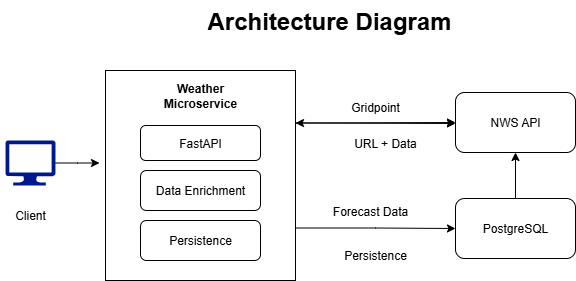

The diagram above was exported from draw.io. Its source (the exported page's mxGraphModel, read from the mxfile embedded in the PNG):
<mxGraphModel dx="1042" dy="527" grid="1" gridSize="10" guides="1" tooltips="1" connect="1" arrows="1" fold="1" page="1" pageScale="1" pageWidth="850" pageHeight="1100" math="0" shadow="0">
  <root>
    <mxCell id="0" />
    <mxCell id="1" parent="0" />
    <mxCell id="jVIau2IppYgO_Od_Crjk-16" value="" style="edgeStyle=orthogonalEdgeStyle;rounded=0;orthogonalLoop=1;jettySize=auto;html=1;" edge="1" parent="1" source="jVIau2IppYgO_Od_Crjk-12">
      <mxGeometry relative="1" as="geometry">
        <mxPoint x="219" y="222.5" as="targetPoint" />
      </mxGeometry>
    </mxCell>
    <mxCell id="jVIau2IppYgO_Od_Crjk-12" value="" style="sketch=0;aspect=fixed;pointerEvents=1;shadow=0;dashed=0;html=1;strokeColor=none;labelPosition=center;verticalLabelPosition=bottom;verticalAlign=top;align=center;fillColor=#00188D;shape=mxgraph.azure.computer" vertex="1" parent="1">
      <mxGeometry x="125" y="200" width="50" height="45" as="geometry" />
    </mxCell>
    <mxCell id="jVIau2IppYgO_Od_Crjk-13" value="Client" style="text;html=1;align=center;verticalAlign=middle;whiteSpace=wrap;rounded=0;" vertex="1" parent="1">
      <mxGeometry x="120" y="260" width="60" height="30" as="geometry" />
    </mxCell>
    <mxCell id="jVIau2IppYgO_Od_Crjk-35" style="edgeStyle=orthogonalEdgeStyle;rounded=0;orthogonalLoop=1;jettySize=auto;html=1;exitX=1;exitY=0.75;exitDx=0;exitDy=0;entryX=0;entryY=0.5;entryDx=0;entryDy=0;" edge="1" parent="1" source="jVIau2IppYgO_Od_Crjk-17" target="jVIau2IppYgO_Od_Crjk-31">
      <mxGeometry relative="1" as="geometry" />
    </mxCell>
    <mxCell id="jVIau2IppYgO_Od_Crjk-17" value="" style="rounded=0;whiteSpace=wrap;html=1;" vertex="1" parent="1">
      <mxGeometry x="225" y="130" width="190" height="210" as="geometry" />
    </mxCell>
    <mxCell id="jVIau2IppYgO_Od_Crjk-18" value="&lt;b&gt;Weather Microservice&lt;/b&gt;" style="text;html=1;align=center;verticalAlign=middle;whiteSpace=wrap;rounded=0;" vertex="1" parent="1">
      <mxGeometry x="275" y="140" width="90" height="30" as="geometry" />
    </mxCell>
    <mxCell id="jVIau2IppYgO_Od_Crjk-19" value="FastAPI" style="rounded=1;whiteSpace=wrap;html=1;" vertex="1" parent="1">
      <mxGeometry x="260" y="185" width="120" height="35" as="geometry" />
    </mxCell>
    <mxCell id="jVIau2IppYgO_Od_Crjk-22" value="Persistence" style="rounded=1;whiteSpace=wrap;html=1;" vertex="1" parent="1">
      <mxGeometry x="260" y="280" width="120" height="40" as="geometry" />
    </mxCell>
    <mxCell id="jVIau2IppYgO_Od_Crjk-23" value="Data Enrichment" style="rounded=1;whiteSpace=wrap;html=1;" vertex="1" parent="1">
      <mxGeometry x="260" y="230" width="120" height="40" as="geometry" />
    </mxCell>
    <mxCell id="jVIau2IppYgO_Od_Crjk-25" value="NWS API" style="rounded=1;whiteSpace=wrap;html=1;" vertex="1" parent="1">
      <mxGeometry x="575" y="152" width="120" height="60" as="geometry" />
    </mxCell>
    <mxCell id="jVIau2IppYgO_Od_Crjk-26" value="" style="endArrow=classic;html=1;rounded=0;exitX=1;exitY=0.25;exitDx=0;exitDy=0;entryX=0;entryY=0.5;entryDx=0;entryDy=0;" edge="1" parent="1" source="jVIau2IppYgO_Od_Crjk-17" target="jVIau2IppYgO_Od_Crjk-25">
      <mxGeometry width="50" height="50" relative="1" as="geometry">
        <mxPoint x="445" y="270" as="sourcePoint" />
        <mxPoint x="495" y="220" as="targetPoint" />
      </mxGeometry>
    </mxCell>
    <mxCell id="jVIau2IppYgO_Od_Crjk-27" value="Gridpoint" style="text;html=1;align=center;verticalAlign=middle;whiteSpace=wrap;rounded=0;" vertex="1" parent="1">
      <mxGeometry x="465" y="152" width="60" height="30" as="geometry" />
    </mxCell>
    <mxCell id="jVIau2IppYgO_Od_Crjk-28" value="" style="endArrow=classic;startArrow=classic;html=1;rounded=0;exitX=1;exitY=0.25;exitDx=0;exitDy=0;" edge="1" parent="1" source="jVIau2IppYgO_Od_Crjk-17">
      <mxGeometry width="50" height="50" relative="1" as="geometry">
        <mxPoint x="445" y="270" as="sourcePoint" />
        <mxPoint x="575" y="183" as="targetPoint" />
      </mxGeometry>
    </mxCell>
    <mxCell id="jVIau2IppYgO_Od_Crjk-29" value="URL + Data" style="text;html=1;align=center;verticalAlign=middle;whiteSpace=wrap;rounded=0;" vertex="1" parent="1">
      <mxGeometry x="465" y="187.5" width="80" height="30" as="geometry" />
    </mxCell>
    <mxCell id="jVIau2IppYgO_Od_Crjk-32" value="" style="edgeStyle=orthogonalEdgeStyle;rounded=0;orthogonalLoop=1;jettySize=auto;html=1;" edge="1" parent="1" source="jVIau2IppYgO_Od_Crjk-31" target="jVIau2IppYgO_Od_Crjk-25">
      <mxGeometry relative="1" as="geometry" />
    </mxCell>
    <mxCell id="jVIau2IppYgO_Od_Crjk-31" value="PostgreSQL" style="rounded=1;whiteSpace=wrap;html=1;" vertex="1" parent="1">
      <mxGeometry x="575" y="258" width="120" height="60" as="geometry" />
    </mxCell>
    <mxCell id="jVIau2IppYgO_Od_Crjk-33" value="Forecast Data" style="text;html=1;align=center;verticalAlign=middle;whiteSpace=wrap;rounded=0;" vertex="1" parent="1">
      <mxGeometry x="445" y="256" width="90" height="30" as="geometry" />
    </mxCell>
    <mxCell id="jVIau2IppYgO_Od_Crjk-36" value="Persistence" style="text;html=1;align=center;verticalAlign=middle;whiteSpace=wrap;rounded=0;" vertex="1" parent="1">
      <mxGeometry x="450" y="300" width="90" height="30" as="geometry" />
    </mxCell>
    <mxCell id="jVIau2IppYgO_Od_Crjk-39" value="&lt;h1 style=&quot;margin-top: 0px;&quot;&gt;Architecture Diagram&lt;/h1&gt;" style="text;html=1;whiteSpace=wrap;overflow=hidden;rounded=0;" vertex="1" parent="1">
      <mxGeometry x="325" y="60" width="250" height="50" as="geometry" />
    </mxCell>
  </root>
</mxGraphModel>